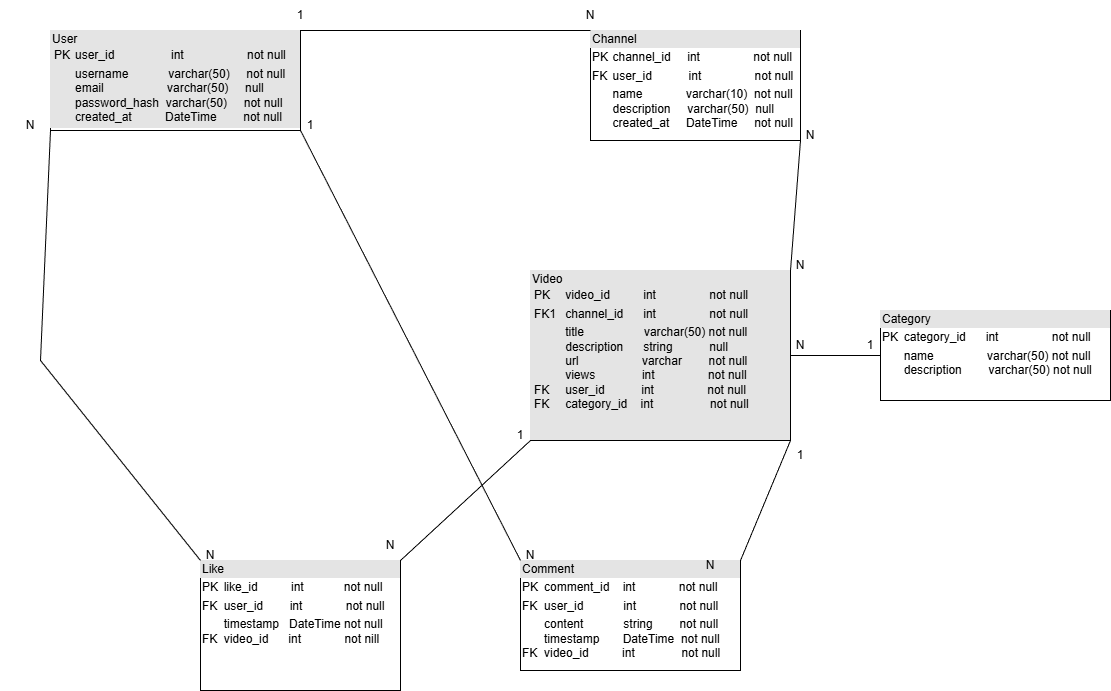

The diagram above was exported from draw.io. Its source (the exported page's mxGraphModel, read from the mxfile embedded in the PNG):
<mxGraphModel dx="1426" dy="777" grid="1" gridSize="10" guides="1" tooltips="1" connect="1" arrows="1" fold="1" page="1" pageScale="1" pageWidth="850" pageHeight="1100" math="0" shadow="0">
  <root>
    <mxCell id="0" />
    <mxCell id="1" parent="0" />
    <mxCell id="X0VqDRzd9b8vKRptxPKS-35" value="&lt;div style=&quot;box-sizing: border-box; width: 100%; background: rgb(228, 228, 228); padding: 2px;&quot;&gt;User&lt;table cellpadding=&quot;2&quot; cellspacing=&quot;0&quot; style=&quot;background-color: transparent; color: light-dark(rgb(0, 0, 0), rgb(255, 255, 255)); font-size: 1em; width: 100%;&quot;&gt;&lt;tbody&gt;&lt;tr&gt;&lt;td&gt;PK&lt;/td&gt;&lt;td&gt;user_id&amp;nbsp; &amp;nbsp; &amp;nbsp; &amp;nbsp; &amp;nbsp; &amp;nbsp; &amp;nbsp; &amp;nbsp; &amp;nbsp;int&amp;nbsp; &amp;nbsp; &amp;nbsp; &amp;nbsp; &amp;nbsp; &amp;nbsp; &amp;nbsp; &amp;nbsp; &amp;nbsp; &amp;nbsp;not null&lt;/td&gt;&lt;/tr&gt;&lt;tr&gt;&lt;td&gt;&lt;br&gt;&lt;/td&gt;&lt;td&gt;username&amp;nbsp; &amp;nbsp; &amp;nbsp; &amp;nbsp; &amp;nbsp; &amp;nbsp; varchar(50)&amp;nbsp; &amp;nbsp; &amp;nbsp;not null&lt;br&gt;email&amp;nbsp; &amp;nbsp; &amp;nbsp; &amp;nbsp; &amp;nbsp; &amp;nbsp; &amp;nbsp; &amp;nbsp; &amp;nbsp; &amp;nbsp;varchar(50)&amp;nbsp; &amp;nbsp; &amp;nbsp;null&lt;br&gt;password_hash&amp;nbsp; varchar(50)&amp;nbsp; &amp;nbsp; &amp;nbsp;not null&lt;br&gt;created_at&amp;nbsp; &amp;nbsp; &amp;nbsp; &amp;nbsp; &amp;nbsp; DateTime&amp;nbsp; &amp;nbsp; &amp;nbsp; &amp;nbsp; not null&lt;/td&gt;&lt;/tr&gt;&lt;/tbody&gt;&lt;/table&gt;&lt;/div&gt;" style="verticalAlign=top;align=left;overflow=fill;html=1;whiteSpace=wrap;" vertex="1" parent="1">
      <mxGeometry x="50" y="80" width="250" height="100" as="geometry" />
    </mxCell>
    <mxCell id="X0VqDRzd9b8vKRptxPKS-36" value="&lt;div style=&quot;box-sizing: border-box; width: 100%; background: rgb(228, 228, 228); padding: 2px;&quot;&gt;Channel&lt;/div&gt;&lt;table style=&quot;width:100%;font-size:1em;&quot; cellpadding=&quot;2&quot; cellspacing=&quot;0&quot;&gt;&lt;tbody&gt;&lt;tr&gt;&lt;td&gt;PK&lt;/td&gt;&lt;td&gt;channel_id&amp;nbsp; &amp;nbsp; &amp;nbsp;int&amp;nbsp; &amp;nbsp; &amp;nbsp; &amp;nbsp; &amp;nbsp; &amp;nbsp; &amp;nbsp; &amp;nbsp; not null&lt;/td&gt;&lt;/tr&gt;&lt;tr&gt;&lt;td&gt;FK&lt;/td&gt;&lt;td&gt;user_id&amp;nbsp; &amp;nbsp; &amp;nbsp; &amp;nbsp; &amp;nbsp; &amp;nbsp;int&amp;nbsp; &amp;nbsp; &amp;nbsp; &amp;nbsp; &amp;nbsp; &amp;nbsp; &amp;nbsp; &amp;nbsp; not null&lt;/td&gt;&lt;/tr&gt;&lt;tr&gt;&lt;td&gt;&lt;/td&gt;&lt;td&gt;name&amp;nbsp; &amp;nbsp; &amp;nbsp; &amp;nbsp; &amp;nbsp; &amp;nbsp; &amp;nbsp;varchar(10)&amp;nbsp; not null&lt;br&gt;description&amp;nbsp; &amp;nbsp; &amp;nbsp;varchar(50)&amp;nbsp; null&lt;br&gt;created_at&amp;nbsp; &amp;nbsp; &amp;nbsp;DateTime&amp;nbsp; &amp;nbsp; &amp;nbsp;not null&lt;/td&gt;&lt;/tr&gt;&lt;/tbody&gt;&lt;/table&gt;" style="verticalAlign=top;align=left;overflow=fill;html=1;whiteSpace=wrap;" vertex="1" parent="1">
      <mxGeometry x="590" y="80" width="210" height="110" as="geometry" />
    </mxCell>
    <mxCell id="X0VqDRzd9b8vKRptxPKS-37" value="&lt;div style=&quot;box-sizing: border-box; width: 100%; background: rgb(228, 228, 228); padding: 2px;&quot;&gt;Video&lt;table cellpadding=&quot;2&quot; cellspacing=&quot;0&quot; style=&quot;background-color: transparent; color: light-dark(rgb(0, 0, 0), rgb(255, 255, 255)); font-size: 1em; width: 100%;&quot;&gt;&lt;tbody&gt;&lt;tr&gt;&lt;td&gt;PK&lt;/td&gt;&lt;td&gt;video_id&amp;nbsp; &amp;nbsp; &amp;nbsp; &amp;nbsp; &amp;nbsp; int&amp;nbsp; &amp;nbsp; &amp;nbsp; &amp;nbsp; &amp;nbsp; &amp;nbsp; &amp;nbsp; &amp;nbsp; not null&lt;/td&gt;&lt;/tr&gt;&lt;tr&gt;&lt;td&gt;FK1&lt;/td&gt;&lt;td&gt;channel_id&amp;nbsp; &amp;nbsp; &amp;nbsp; int&amp;nbsp; &amp;nbsp; &amp;nbsp; &amp;nbsp; &amp;nbsp; &amp;nbsp; &amp;nbsp; &amp;nbsp; not null&lt;/td&gt;&lt;/tr&gt;&lt;tr&gt;&lt;td&gt;&lt;br&gt;&lt;br&gt;&lt;br&gt;FK&lt;br&gt;FK&lt;br&gt;&lt;br&gt;&lt;/td&gt;&lt;td&gt;title&amp;nbsp; &amp;nbsp; &amp;nbsp; &amp;nbsp; &amp;nbsp; &amp;nbsp; &amp;nbsp; &amp;nbsp; &amp;nbsp; varchar(50) not null&lt;br&gt;description&amp;nbsp; &amp;nbsp; &amp;nbsp; string&amp;nbsp; &amp;nbsp; &amp;nbsp; &amp;nbsp; &amp;nbsp; &amp;nbsp;null&lt;br&gt;url&amp;nbsp; &amp;nbsp; &amp;nbsp; &amp;nbsp; &amp;nbsp; &amp;nbsp; &amp;nbsp; &amp;nbsp; &amp;nbsp; &amp;nbsp;varchar&amp;nbsp; &amp;nbsp; &amp;nbsp; &amp;nbsp; not null&lt;br&gt;views&amp;nbsp; &amp;nbsp; &amp;nbsp; &amp;nbsp; &amp;nbsp; &amp;nbsp; &amp;nbsp; int&amp;nbsp; &amp;nbsp; &amp;nbsp; &amp;nbsp; &amp;nbsp; &amp;nbsp; &amp;nbsp; &amp;nbsp; not null&lt;br&gt;user_id&amp;nbsp; &amp;nbsp; &amp;nbsp; &amp;nbsp; &amp;nbsp; &amp;nbsp;int&amp;nbsp; &amp;nbsp; &amp;nbsp; &amp;nbsp; &amp;nbsp; &amp;nbsp; &amp;nbsp; &amp;nbsp; not null&lt;br&gt;category_id&amp;nbsp; &amp;nbsp; int&amp;nbsp; &amp;nbsp; &amp;nbsp; &amp;nbsp; &amp;nbsp; &amp;nbsp; &amp;nbsp; &amp;nbsp; &amp;nbsp;not null&lt;br&gt;&lt;br&gt;&lt;br&gt;&lt;/td&gt;&lt;/tr&gt;&lt;/tbody&gt;&lt;/table&gt;&lt;/div&gt;" style="verticalAlign=top;align=left;overflow=fill;html=1;whiteSpace=wrap;" vertex="1" parent="1">
      <mxGeometry x="530" y="320" width="260" height="170" as="geometry" />
    </mxCell>
    <mxCell id="X0VqDRzd9b8vKRptxPKS-38" value="&lt;div style=&quot;box-sizing: border-box; width: 100%; background: rgb(228, 228, 228); padding: 2px;&quot;&gt;Category&lt;/div&gt;&lt;table style=&quot;width:100%;font-size:1em;&quot; cellpadding=&quot;2&quot; cellspacing=&quot;0&quot;&gt;&lt;tbody&gt;&lt;tr&gt;&lt;td&gt;PK&lt;/td&gt;&lt;td&gt;category_id&amp;nbsp; &amp;nbsp; &amp;nbsp; int&amp;nbsp; &amp;nbsp; &amp;nbsp; &amp;nbsp; &amp;nbsp; &amp;nbsp; &amp;nbsp; &amp;nbsp; not null&lt;/td&gt;&lt;/tr&gt;&lt;tr&gt;&lt;td&gt;&lt;br&gt;&lt;/td&gt;&lt;td&gt;name&amp;nbsp; &amp;nbsp; &amp;nbsp; &amp;nbsp; &amp;nbsp; &amp;nbsp; &amp;nbsp; &amp;nbsp; varchar(50) not null&lt;br&gt;description&amp;nbsp; &amp;nbsp; &amp;nbsp; &amp;nbsp; varchar(50) not null&lt;/td&gt;&lt;/tr&gt;&lt;/tbody&gt;&lt;/table&gt;" style="verticalAlign=top;align=left;overflow=fill;html=1;whiteSpace=wrap;" vertex="1" parent="1">
      <mxGeometry x="880" y="360" width="230" height="90" as="geometry" />
    </mxCell>
    <mxCell id="X0VqDRzd9b8vKRptxPKS-39" value="&lt;div style=&quot;box-sizing: border-box; width: 100%; background: rgb(228, 228, 228); padding: 2px;&quot;&gt;Comment&lt;/div&gt;&lt;table style=&quot;width:100%;font-size:1em;&quot; cellpadding=&quot;2&quot; cellspacing=&quot;0&quot;&gt;&lt;tbody&gt;&lt;tr&gt;&lt;td&gt;PK&lt;/td&gt;&lt;td&gt;comment_id&amp;nbsp; &amp;nbsp; int&amp;nbsp; &amp;nbsp; &amp;nbsp; &amp;nbsp; &amp;nbsp; &amp;nbsp; &amp;nbsp;not null&lt;/td&gt;&lt;/tr&gt;&lt;tr&gt;&lt;td&gt;FK&lt;br&gt;&lt;/td&gt;&lt;td&gt;user_id&amp;nbsp; &amp;nbsp; &amp;nbsp; &amp;nbsp; &amp;nbsp; &amp;nbsp; int&amp;nbsp; &amp;nbsp; &amp;nbsp; &amp;nbsp; &amp;nbsp; &amp;nbsp; &amp;nbsp;not null&lt;/td&gt;&lt;/tr&gt;&lt;tr&gt;&lt;td&gt;&lt;br&gt;FK&lt;/td&gt;&lt;td&gt;content&amp;nbsp; &amp;nbsp; &amp;nbsp; &amp;nbsp; &amp;nbsp; &amp;nbsp; string&amp;nbsp; &amp;nbsp; &amp;nbsp; &amp;nbsp; not null&lt;br&gt;timestamp&amp;nbsp; &amp;nbsp; &amp;nbsp; &amp;nbsp;DateTime&amp;nbsp; not null&lt;br&gt;video_id&amp;nbsp; &amp;nbsp; &amp;nbsp; &amp;nbsp; &amp;nbsp; int&amp;nbsp; &amp;nbsp; &amp;nbsp; &amp;nbsp; &amp;nbsp; &amp;nbsp; &amp;nbsp; not null&lt;br&gt;&lt;br&gt;&lt;/td&gt;&lt;/tr&gt;&lt;/tbody&gt;&lt;/table&gt;" style="verticalAlign=top;align=left;overflow=fill;html=1;whiteSpace=wrap;" vertex="1" parent="1">
      <mxGeometry x="520" y="610" width="220" height="110" as="geometry" />
    </mxCell>
    <mxCell id="X0VqDRzd9b8vKRptxPKS-40" value="&lt;div style=&quot;box-sizing: border-box; width: 100%; background: rgb(228, 228, 228); padding: 2px;&quot;&gt;Like&lt;/div&gt;&lt;table style=&quot;width:100%;font-size:1em;&quot; cellpadding=&quot;2&quot; cellspacing=&quot;0&quot;&gt;&lt;tbody&gt;&lt;tr&gt;&lt;td&gt;PK&lt;/td&gt;&lt;td&gt;like_id&amp;nbsp; &amp;nbsp; &amp;nbsp; &amp;nbsp; &amp;nbsp; int&amp;nbsp; &amp;nbsp; &amp;nbsp; &amp;nbsp; &amp;nbsp; &amp;nbsp; not null&lt;/td&gt;&lt;/tr&gt;&lt;tr&gt;&lt;td&gt;FK&lt;/td&gt;&lt;td&gt;user_id&amp;nbsp; &amp;nbsp; &amp;nbsp; &amp;nbsp; int&amp;nbsp; &amp;nbsp; &amp;nbsp; &amp;nbsp; &amp;nbsp; &amp;nbsp; &amp;nbsp;not null&lt;/td&gt;&lt;/tr&gt;&lt;tr&gt;&lt;td&gt;&lt;br&gt;FK&lt;/td&gt;&lt;td&gt;timestamp&amp;nbsp; &amp;nbsp;DateTime not null&lt;br&gt;video_id&amp;nbsp; &amp;nbsp; &amp;nbsp; int&amp;nbsp; &amp;nbsp; &amp;nbsp; &amp;nbsp; &amp;nbsp; &amp;nbsp; &amp;nbsp;not nill&lt;/td&gt;&lt;/tr&gt;&lt;/tbody&gt;&lt;/table&gt;" style="verticalAlign=top;align=left;overflow=fill;html=1;whiteSpace=wrap;" vertex="1" parent="1">
      <mxGeometry x="200" y="610" width="200" height="130" as="geometry" />
    </mxCell>
    <mxCell id="X0VqDRzd9b8vKRptxPKS-41" value="" style="endArrow=none;html=1;rounded=0;entryX=1;entryY=0;entryDx=0;entryDy=0;exitX=0;exitY=0;exitDx=0;exitDy=0;" edge="1" parent="1" source="X0VqDRzd9b8vKRptxPKS-36" target="X0VqDRzd9b8vKRptxPKS-35">
      <mxGeometry width="50" height="50" relative="1" as="geometry">
        <mxPoint x="430" y="330" as="sourcePoint" />
        <mxPoint x="480" y="280" as="targetPoint" />
      </mxGeometry>
    </mxCell>
    <mxCell id="X0VqDRzd9b8vKRptxPKS-42" value="1" style="text;html=1;whiteSpace=wrap;strokeColor=none;fillColor=none;align=center;verticalAlign=middle;rounded=0;" vertex="1" parent="1">
      <mxGeometry x="270" y="50" width="60" height="30" as="geometry" />
    </mxCell>
    <mxCell id="X0VqDRzd9b8vKRptxPKS-43" value="N" style="text;html=1;whiteSpace=wrap;strokeColor=none;fillColor=none;align=center;verticalAlign=middle;rounded=0;" vertex="1" parent="1">
      <mxGeometry x="560" y="50" width="60" height="30" as="geometry" />
    </mxCell>
    <mxCell id="X0VqDRzd9b8vKRptxPKS-44" value="" style="endArrow=none;html=1;rounded=0;entryX=1;entryY=1;entryDx=0;entryDy=0;exitX=0;exitY=0;exitDx=0;exitDy=0;" edge="1" parent="1" source="X0VqDRzd9b8vKRptxPKS-39" target="X0VqDRzd9b8vKRptxPKS-35">
      <mxGeometry width="50" height="50" relative="1" as="geometry">
        <mxPoint x="630" y="360" as="sourcePoint" />
        <mxPoint x="320" y="120" as="targetPoint" />
      </mxGeometry>
    </mxCell>
    <mxCell id="X0VqDRzd9b8vKRptxPKS-45" value="1" style="text;html=1;whiteSpace=wrap;strokeColor=none;fillColor=none;align=center;verticalAlign=middle;rounded=0;" vertex="1" parent="1">
      <mxGeometry x="280" y="160" width="60" height="30" as="geometry" />
    </mxCell>
    <mxCell id="X0VqDRzd9b8vKRptxPKS-46" value="N" style="text;html=1;whiteSpace=wrap;strokeColor=none;fillColor=none;align=center;verticalAlign=middle;rounded=0;" vertex="1" parent="1">
      <mxGeometry x="500" y="590" width="60" height="30" as="geometry" />
    </mxCell>
    <mxCell id="X0VqDRzd9b8vKRptxPKS-47" value="" style="endArrow=none;html=1;rounded=0;entryX=0;entryY=1;entryDx=0;entryDy=0;exitX=0;exitY=0;exitDx=0;exitDy=0;" edge="1" parent="1" source="X0VqDRzd9b8vKRptxPKS-40" target="X0VqDRzd9b8vKRptxPKS-35">
      <mxGeometry width="50" height="50" relative="1" as="geometry">
        <mxPoint x="60" y="440" as="sourcePoint" />
        <mxPoint x="300" y="290" as="targetPoint" />
        <Array as="points">
          <mxPoint x="40" y="410" />
        </Array>
      </mxGeometry>
    </mxCell>
    <mxCell id="X0VqDRzd9b8vKRptxPKS-48" value="" style="endArrow=none;html=1;rounded=0;entryX=1;entryY=0;entryDx=0;entryDy=0;exitX=0;exitY=1;exitDx=0;exitDy=0;" edge="1" parent="1" source="X0VqDRzd9b8vKRptxPKS-37" target="X0VqDRzd9b8vKRptxPKS-40">
      <mxGeometry width="50" height="50" relative="1" as="geometry">
        <mxPoint x="500" y="410" as="sourcePoint" />
        <mxPoint x="410" y="590" as="targetPoint" />
      </mxGeometry>
    </mxCell>
    <mxCell id="X0VqDRzd9b8vKRptxPKS-49" value="1" style="text;html=1;whiteSpace=wrap;strokeColor=none;fillColor=none;align=center;verticalAlign=middle;rounded=0;" vertex="1" parent="1">
      <mxGeometry x="490" y="470" width="60" height="30" as="geometry" />
    </mxCell>
    <mxCell id="X0VqDRzd9b8vKRptxPKS-50" value="N" style="text;html=1;whiteSpace=wrap;strokeColor=none;fillColor=none;align=center;verticalAlign=middle;rounded=0;" vertex="1" parent="1">
      <mxGeometry x="360" y="580" width="60" height="30" as="geometry" />
    </mxCell>
    <mxCell id="X0VqDRzd9b8vKRptxPKS-51" value="" style="endArrow=none;html=1;rounded=0;entryX=1;entryY=1;entryDx=0;entryDy=0;exitX=1;exitY=0;exitDx=0;exitDy=0;" edge="1" parent="1" source="X0VqDRzd9b8vKRptxPKS-37" target="X0VqDRzd9b8vKRptxPKS-36">
      <mxGeometry width="50" height="50" relative="1" as="geometry">
        <mxPoint x="850" y="130" as="sourcePoint" />
        <mxPoint x="560" y="130" as="targetPoint" />
      </mxGeometry>
    </mxCell>
    <mxCell id="X0VqDRzd9b8vKRptxPKS-52" value="N" style="text;html=1;whiteSpace=wrap;strokeColor=none;fillColor=none;align=center;verticalAlign=middle;rounded=0;" vertex="1" parent="1">
      <mxGeometry x="780" y="170" width="60" height="30" as="geometry" />
    </mxCell>
    <mxCell id="X0VqDRzd9b8vKRptxPKS-53" value="N" style="text;html=1;whiteSpace=wrap;strokeColor=none;fillColor=none;align=center;verticalAlign=middle;rounded=0;" vertex="1" parent="1">
      <mxGeometry x="770" y="300" width="60" height="30" as="geometry" />
    </mxCell>
    <mxCell id="X0VqDRzd9b8vKRptxPKS-54" value="" style="endArrow=none;html=1;rounded=0;entryX=0;entryY=0.5;entryDx=0;entryDy=0;exitX=1;exitY=0.5;exitDx=0;exitDy=0;" edge="1" parent="1" source="X0VqDRzd9b8vKRptxPKS-37" target="X0VqDRzd9b8vKRptxPKS-38">
      <mxGeometry width="50" height="50" relative="1" as="geometry">
        <mxPoint x="790" y="520" as="sourcePoint" />
        <mxPoint x="480" y="280" as="targetPoint" />
      </mxGeometry>
    </mxCell>
    <mxCell id="X0VqDRzd9b8vKRptxPKS-55" value="1" style="text;html=1;whiteSpace=wrap;strokeColor=none;fillColor=none;align=center;verticalAlign=middle;rounded=0;" vertex="1" parent="1">
      <mxGeometry x="840" y="380" width="60" height="30" as="geometry" />
    </mxCell>
    <mxCell id="X0VqDRzd9b8vKRptxPKS-56" value="N" style="text;html=1;whiteSpace=wrap;strokeColor=none;fillColor=none;align=center;verticalAlign=middle;rounded=0;" vertex="1" parent="1">
      <mxGeometry x="770" y="380" width="60" height="30" as="geometry" />
    </mxCell>
    <mxCell id="X0VqDRzd9b8vKRptxPKS-57" value="" style="endArrow=none;html=1;rounded=0;entryX=1;entryY=1;entryDx=0;entryDy=0;exitX=1;exitY=0;exitDx=0;exitDy=0;" edge="1" parent="1" source="X0VqDRzd9b8vKRptxPKS-39" target="X0VqDRzd9b8vKRptxPKS-37">
      <mxGeometry width="50" height="50" relative="1" as="geometry">
        <mxPoint x="970" y="630" as="sourcePoint" />
        <mxPoint x="660" y="390" as="targetPoint" />
      </mxGeometry>
    </mxCell>
    <mxCell id="X0VqDRzd9b8vKRptxPKS-58" value="N" style="text;html=1;whiteSpace=wrap;strokeColor=none;fillColor=none;align=center;verticalAlign=middle;rounded=0;" vertex="1" parent="1">
      <mxGeometry x="680" y="600" width="60" height="30" as="geometry" />
    </mxCell>
    <mxCell id="X0VqDRzd9b8vKRptxPKS-59" value="1" style="text;html=1;whiteSpace=wrap;strokeColor=none;fillColor=none;align=center;verticalAlign=middle;rounded=0;" vertex="1" parent="1">
      <mxGeometry x="770" y="490" width="60" height="30" as="geometry" />
    </mxCell>
    <mxCell id="X0VqDRzd9b8vKRptxPKS-60" value="N" style="text;html=1;whiteSpace=wrap;strokeColor=none;fillColor=none;align=center;verticalAlign=middle;rounded=0;" vertex="1" parent="1">
      <mxGeometry x="180" y="590" width="60" height="30" as="geometry" />
    </mxCell>
    <mxCell id="X0VqDRzd9b8vKRptxPKS-61" value="N" style="text;html=1;whiteSpace=wrap;strokeColor=none;fillColor=none;align=center;verticalAlign=middle;rounded=0;" vertex="1" parent="1">
      <mxGeometry y="160" width="60" height="30" as="geometry" />
    </mxCell>
  </root>
</mxGraphModel>